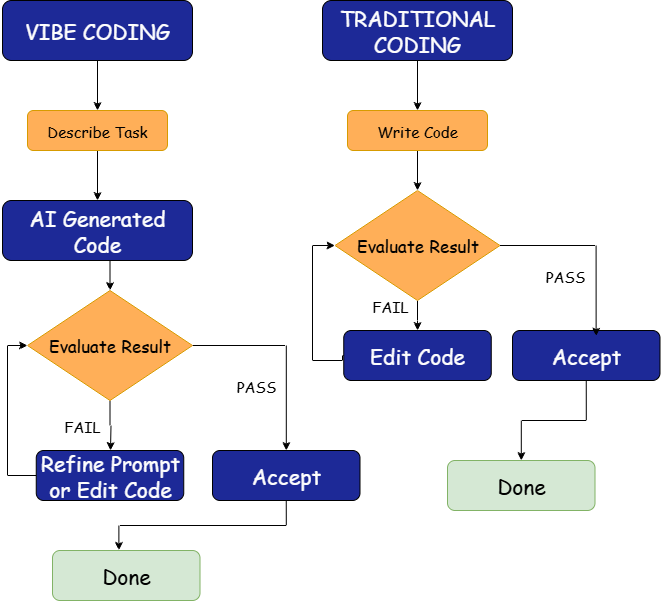

The diagram above was exported from draw.io. Its source (the exported page's mxGraphModel, read from the mxfile embedded in the PNG):
<mxGraphModel dx="1213" dy="678" grid="1" gridSize="10" guides="1" tooltips="1" connect="1" arrows="1" fold="1" page="1" pageScale="1" pageWidth="827" pageHeight="1169" math="0" shadow="0">
  <root>
    <mxCell id="0" />
    <mxCell id="1" parent="0" />
    <mxCell id="UGv_LfmAfb6INZ5NyVJc-8" style="edgeStyle=orthogonalEdgeStyle;rounded=0;orthogonalLoop=1;jettySize=auto;html=1;exitX=0.5;exitY=1;exitDx=0;exitDy=0;" edge="1" parent="1" source="UGv_LfmAfb6INZ5NyVJc-1" target="UGv_LfmAfb6INZ5NyVJc-4">
      <mxGeometry relative="1" as="geometry" />
    </mxCell>
    <mxCell id="UGv_LfmAfb6INZ5NyVJc-1" value="VIBE CODING" style="rounded=1;whiteSpace=wrap;html=1;fillColor=#1D2997;fontFamily=Comic Sans MS;fontSize=21;fontColor=#FDFDFD;" vertex="1" parent="1">
      <mxGeometry x="160" y="110" width="190" height="60" as="geometry" />
    </mxCell>
    <mxCell id="UGv_LfmAfb6INZ5NyVJc-22" value="" style="edgeStyle=orthogonalEdgeStyle;rounded=0;orthogonalLoop=1;jettySize=auto;html=1;" edge="1" parent="1" source="UGv_LfmAfb6INZ5NyVJc-2" target="UGv_LfmAfb6INZ5NyVJc-5">
      <mxGeometry relative="1" as="geometry" />
    </mxCell>
    <mxCell id="UGv_LfmAfb6INZ5NyVJc-2" value="TRADITIONAL CODING" style="rounded=1;whiteSpace=wrap;html=1;fillColor=#1D2997;fontFamily=Comic Sans MS;fontSize=21;fontColor=#FDFDFD;" vertex="1" parent="1">
      <mxGeometry x="480" y="110" width="190" height="60" as="geometry" />
    </mxCell>
    <mxCell id="UGv_LfmAfb6INZ5NyVJc-9" style="edgeStyle=orthogonalEdgeStyle;rounded=0;orthogonalLoop=1;jettySize=auto;html=1;exitX=0.5;exitY=1;exitDx=0;exitDy=0;entryX=0.5;entryY=0;entryDx=0;entryDy=0;" edge="1" parent="1" source="UGv_LfmAfb6INZ5NyVJc-4" target="UGv_LfmAfb6INZ5NyVJc-6">
      <mxGeometry relative="1" as="geometry" />
    </mxCell>
    <mxCell id="UGv_LfmAfb6INZ5NyVJc-4" value="Describe Task" style="rounded=1;whiteSpace=wrap;html=1;fillColor=#FFAF58;fontFamily=Comic Sans MS;fontSize=15;strokeColor=#d79b00;" vertex="1" parent="1">
      <mxGeometry x="185" y="220" width="140" height="40" as="geometry" />
    </mxCell>
    <mxCell id="UGv_LfmAfb6INZ5NyVJc-25" style="edgeStyle=orthogonalEdgeStyle;rounded=0;orthogonalLoop=1;jettySize=auto;html=1;entryX=0.5;entryY=0;entryDx=0;entryDy=0;" edge="1" parent="1" source="UGv_LfmAfb6INZ5NyVJc-5" target="UGv_LfmAfb6INZ5NyVJc-23">
      <mxGeometry relative="1" as="geometry" />
    </mxCell>
    <mxCell id="UGv_LfmAfb6INZ5NyVJc-5" value="Write Code" style="rounded=1;whiteSpace=wrap;html=1;fillColor=#FFAF58;fontFamily=Comic Sans MS;fontSize=15;strokeColor=#d79b00;" vertex="1" parent="1">
      <mxGeometry x="505" y="220" width="140" height="40" as="geometry" />
    </mxCell>
    <mxCell id="UGv_LfmAfb6INZ5NyVJc-11" style="edgeStyle=orthogonalEdgeStyle;rounded=0;orthogonalLoop=1;jettySize=auto;html=1;exitX=0.5;exitY=1;exitDx=0;exitDy=0;entryX=0.5;entryY=0;entryDx=0;entryDy=0;" edge="1" parent="1" source="UGv_LfmAfb6INZ5NyVJc-6" target="UGv_LfmAfb6INZ5NyVJc-10">
      <mxGeometry relative="1" as="geometry" />
    </mxCell>
    <mxCell id="UGv_LfmAfb6INZ5NyVJc-6" value="AI Generated Code" style="rounded=1;whiteSpace=wrap;html=1;fillColor=#1D2997;fontFamily=Comic Sans MS;fontSize=21;fontColor=#FDFDFD;" vertex="1" parent="1">
      <mxGeometry x="160" y="310" width="190" height="60" as="geometry" />
    </mxCell>
    <mxCell id="UGv_LfmAfb6INZ5NyVJc-12" style="edgeStyle=orthogonalEdgeStyle;rounded=0;orthogonalLoop=1;jettySize=auto;html=1;exitX=0.5;exitY=1;exitDx=0;exitDy=0;" edge="1" parent="1" source="UGv_LfmAfb6INZ5NyVJc-10">
      <mxGeometry relative="1" as="geometry">
        <mxPoint x="268" y="560" as="targetPoint" />
      </mxGeometry>
    </mxCell>
    <mxCell id="UGv_LfmAfb6INZ5NyVJc-19" style="edgeStyle=orthogonalEdgeStyle;rounded=0;orthogonalLoop=1;jettySize=auto;html=1;exitX=1;exitY=0.5;exitDx=0;exitDy=0;" edge="1" parent="1" source="UGv_LfmAfb6INZ5NyVJc-10" target="UGv_LfmAfb6INZ5NyVJc-16">
      <mxGeometry relative="1" as="geometry" />
    </mxCell>
    <mxCell id="UGv_LfmAfb6INZ5NyVJc-10" value="Evaluate Result" style="rhombus;whiteSpace=wrap;html=1;fontSize=17;fontFamily=Comic Sans MS;fillColor=#FFAF58;strokeColor=#d79b00;" vertex="1" parent="1">
      <mxGeometry x="185" y="400" width="165" height="110" as="geometry" />
    </mxCell>
    <mxCell id="UGv_LfmAfb6INZ5NyVJc-13" value="Done" style="rounded=1;whiteSpace=wrap;html=1;fillColor=#d5e8d4;fontFamily=Comic Sans MS;fontSize=21;strokeColor=#82b366;" vertex="1" parent="1">
      <mxGeometry x="210" y="660" width="147.5" height="50" as="geometry" />
    </mxCell>
    <mxCell id="UGv_LfmAfb6INZ5NyVJc-18" style="edgeStyle=orthogonalEdgeStyle;rounded=0;orthogonalLoop=1;jettySize=auto;html=1;exitX=0;exitY=0.5;exitDx=0;exitDy=0;entryX=0;entryY=0.5;entryDx=0;entryDy=0;" edge="1" parent="1" source="UGv_LfmAfb6INZ5NyVJc-15" target="UGv_LfmAfb6INZ5NyVJc-10">
      <mxGeometry relative="1" as="geometry" />
    </mxCell>
    <mxCell id="UGv_LfmAfb6INZ5NyVJc-15" value="Refine Prompt or Edit Code" style="rounded=1;whiteSpace=wrap;html=1;fillColor=#1D2997;fontFamily=Comic Sans MS;fontSize=21;fontColor=#FDFDFD;" vertex="1" parent="1">
      <mxGeometry x="193.75" y="560" width="147.5" height="50" as="geometry" />
    </mxCell>
    <mxCell id="UGv_LfmAfb6INZ5NyVJc-16" value="Accept" style="rounded=1;whiteSpace=wrap;html=1;fillColor=#1D2997;fontFamily=Comic Sans MS;fontSize=21;fontColor=#FDFDFD;" vertex="1" parent="1">
      <mxGeometry x="370" y="560" width="147.5" height="50" as="geometry" />
    </mxCell>
    <mxCell id="UGv_LfmAfb6INZ5NyVJc-17" style="edgeStyle=orthogonalEdgeStyle;rounded=0;orthogonalLoop=1;jettySize=auto;html=1;exitX=0.5;exitY=1;exitDx=0;exitDy=0;entryX=0.45;entryY=-0.004;entryDx=0;entryDy=0;entryPerimeter=0;" edge="1" parent="1" source="UGv_LfmAfb6INZ5NyVJc-16" target="UGv_LfmAfb6INZ5NyVJc-13">
      <mxGeometry relative="1" as="geometry" />
    </mxCell>
    <mxCell id="UGv_LfmAfb6INZ5NyVJc-20" value="PASS" style="text;html=1;align=center;verticalAlign=middle;whiteSpace=wrap;rounded=0;fontSize=15;fontFamily=Comic Sans MS;" vertex="1" parent="1">
      <mxGeometry x="384" y="480" width="60" height="30" as="geometry" />
    </mxCell>
    <mxCell id="UGv_LfmAfb6INZ5NyVJc-21" value="FAIL" style="text;html=1;align=center;verticalAlign=middle;whiteSpace=wrap;rounded=0;fontSize=15;fontFamily=Comic Sans MS;" vertex="1" parent="1">
      <mxGeometry x="210" y="520" width="60" height="30" as="geometry" />
    </mxCell>
    <mxCell id="UGv_LfmAfb6INZ5NyVJc-26" value="" style="edgeStyle=orthogonalEdgeStyle;rounded=0;orthogonalLoop=1;jettySize=auto;html=1;" edge="1" parent="1" source="UGv_LfmAfb6INZ5NyVJc-23" target="UGv_LfmAfb6INZ5NyVJc-24">
      <mxGeometry relative="1" as="geometry" />
    </mxCell>
    <mxCell id="UGv_LfmAfb6INZ5NyVJc-23" value="Evaluate Result" style="rhombus;whiteSpace=wrap;html=1;fontSize=17;fontFamily=Comic Sans MS;fillColor=#FFAF58;strokeColor=#d79b00;" vertex="1" parent="1">
      <mxGeometry x="492.5" y="300" width="165" height="110" as="geometry" />
    </mxCell>
    <mxCell id="UGv_LfmAfb6INZ5NyVJc-27" style="edgeStyle=orthogonalEdgeStyle;rounded=0;orthogonalLoop=1;jettySize=auto;html=1;entryX=0;entryY=0.5;entryDx=0;entryDy=0;" edge="1" parent="1" source="UGv_LfmAfb6INZ5NyVJc-24" target="UGv_LfmAfb6INZ5NyVJc-23">
      <mxGeometry relative="1" as="geometry">
        <Array as="points">
          <mxPoint x="500" y="465" />
          <mxPoint x="500" y="470" />
          <mxPoint x="470" y="470" />
          <mxPoint x="470" y="355" />
        </Array>
      </mxGeometry>
    </mxCell>
    <mxCell id="UGv_LfmAfb6INZ5NyVJc-24" value="Edit Code" style="rounded=1;whiteSpace=wrap;html=1;fillColor=#1D2997;fontFamily=Comic Sans MS;fontSize=21;fontColor=#FDFDFD;" vertex="1" parent="1">
      <mxGeometry x="501.25" y="440" width="147.5" height="50" as="geometry" />
    </mxCell>
    <mxCell id="UGv_LfmAfb6INZ5NyVJc-28" value="PASS" style="text;html=1;align=center;verticalAlign=middle;whiteSpace=wrap;rounded=0;fontSize=15;fontFamily=Comic Sans MS;" vertex="1" parent="1">
      <mxGeometry x="692.5" y="370" width="60" height="30" as="geometry" />
    </mxCell>
    <mxCell id="UGv_LfmAfb6INZ5NyVJc-33" style="edgeStyle=orthogonalEdgeStyle;rounded=0;orthogonalLoop=1;jettySize=auto;html=1;exitX=0.5;exitY=1;exitDx=0;exitDy=0;" edge="1" parent="1" source="UGv_LfmAfb6INZ5NyVJc-29" target="UGv_LfmAfb6INZ5NyVJc-32">
      <mxGeometry relative="1" as="geometry" />
    </mxCell>
    <mxCell id="UGv_LfmAfb6INZ5NyVJc-29" value="Accept" style="rounded=1;whiteSpace=wrap;html=1;fillColor=#1D2997;fontFamily=Comic Sans MS;fontSize=21;fontColor=#FDFDFD;" vertex="1" parent="1">
      <mxGeometry x="670" y="440" width="147.5" height="50" as="geometry" />
    </mxCell>
    <mxCell id="UGv_LfmAfb6INZ5NyVJc-31" style="edgeStyle=orthogonalEdgeStyle;rounded=0;orthogonalLoop=1;jettySize=auto;html=1;exitX=1;exitY=0.5;exitDx=0;exitDy=0;entryX=0.567;entryY=0.111;entryDx=0;entryDy=0;entryPerimeter=0;" edge="1" parent="1" source="UGv_LfmAfb6INZ5NyVJc-23" target="UGv_LfmAfb6INZ5NyVJc-29">
      <mxGeometry relative="1" as="geometry" />
    </mxCell>
    <mxCell id="UGv_LfmAfb6INZ5NyVJc-32" value="Done" style="rounded=1;whiteSpace=wrap;html=1;fillColor=#d5e8d4;fontFamily=Comic Sans MS;fontSize=21;strokeColor=#82b366;" vertex="1" parent="1">
      <mxGeometry x="605" y="570" width="147.5" height="50" as="geometry" />
    </mxCell>
    <mxCell id="UGv_LfmAfb6INZ5NyVJc-34" value="FAIL" style="text;html=1;align=center;verticalAlign=middle;whiteSpace=wrap;rounded=0;fontSize=15;fontFamily=Comic Sans MS;" vertex="1" parent="1">
      <mxGeometry x="517.5" y="400" width="60" height="30" as="geometry" />
    </mxCell>
  </root>
</mxGraphModel>